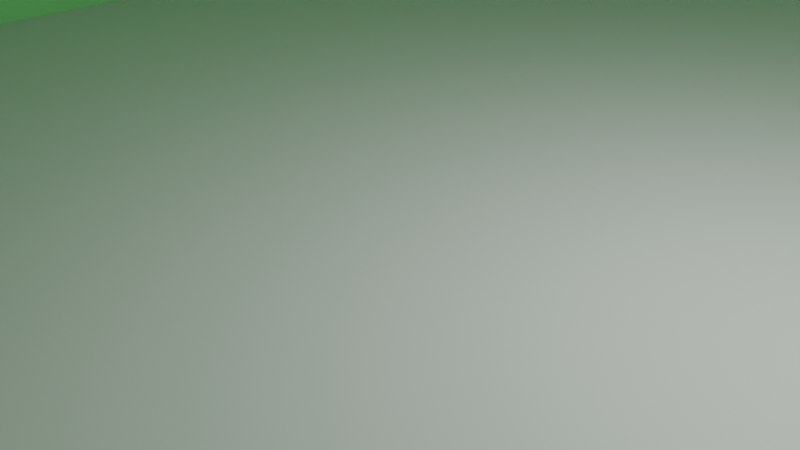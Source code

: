 # Source: room.blend  (saved by Blender 4.2.66; exported with 4.5.12 LTS)
import bpy
from mathutils import Matrix  # noqa: F401  (used for matrix-valued properties, if any)

bpy.ops.wm.read_factory_settings(use_empty=True)
scene = bpy.context.scene
scene.name = 'Scene'

# ---- collections
col_collection = bpy.data.collections.new('Collection'); scene.collection.children.link(col_collection)

# ---- materials (node trees are filled in below, after node groups)
mat_itu_marble = bpy.data.materials.new('itu_marble')
mat_itu_concrete = bpy.data.materials.new('itu_concrete')

# ---- material node trees
mat_itu_marble.use_nodes = True; mat_itu_marble.node_tree.nodes.clear()
_N = mat_itu_marble.node_tree.nodes; _L = mat_itu_marble.node_tree.links
n0 = _N.new('ShaderNodeBsdfPrincipled'); n0.name = 'Principled BSDF'; n0.location = (10, 300)
n1 = _N.new('ShaderNodeOutputMaterial'); n1.name = 'Material Output'; n1.location = (300, 300)
_L.new(n0.outputs[0], n1.inputs[0])
n1.is_active_output = True
mat_itu_concrete.use_nodes = True; mat_itu_concrete.node_tree.nodes.clear()
_N = mat_itu_concrete.node_tree.nodes; _L = mat_itu_concrete.node_tree.links
n0 = _N.new('ShaderNodeOutputMaterial'); n0.name = 'Material Output'; n0.location = (300, 300)
n1 = _N.new('ShaderNodeBsdfDiffuse'); n1.name = 'Diffuse BSDF'; n1.location = (10, 300)
n1.inputs[0].default_value = (0.3127, 0.8, 0.3541, 1.0)
n1.inputs[1].default_value = 0.5
_L.new(n1.outputs[0], n0.inputs[0])
n0.is_active_output = True

# ---- world
world_world = bpy.data.worlds.new('World'); scene.world = world_world
world_world.use_nodes = True; world_world.node_tree.nodes.clear()
_N = world_world.node_tree.nodes; _L = world_world.node_tree.links
n0 = _N.new('ShaderNodeOutputWorld'); n0.name = 'World Output'; n0.location = (300, 300)
n1 = _N.new('ShaderNodeBackground'); n1.name = 'Background'; n1.location = (10, 300)
n1.inputs[0].default_value = (0.05088, 0.05088, 0.05088, 1.0)
_L.new(n1.outputs[0], n0.inputs[0])
n0.is_active_output = True
world_world.color = (0.05088, 0.05088, 0.05088)
world_world.sun_shadow_jitter_overblur = 0.0

# ---- cameras
cam_camera = bpy.data.cameras.new('Camera')
cam_camera.clip_end = 100.0
cam_camera.ortho_scale = 7.314

# ---- lights
light_light = bpy.data.lights.new('Light', 'POINT')
light_light.energy = 1000.0
light_light.shadow_soft_size = 0.1

# ---- meshes
me_plane = bpy.data.meshes.new('Plane')
me_plane.from_pydata([(-1.0, -1.0, 0.0), (1.0, -1.0, 0.0), (-1.0, 1.0, 0.0), (1.0, 1.0, 0.0)], [], [(0, 1, 3, 2)])
_uv = me_plane.uv_layers.new(name='UVMap')
_uv.uv.foreach_set('vector', [0.0, 0.0, 1.0, 0.0, 1.0, 1.0, 0.0, 1.0])
me_plane.materials.append(mat_itu_marble)
me_plane.update()
me_cube_002 = bpy.data.meshes.new('Cube.002')
me_cube_002.from_pydata([(-1.0, -1.0, -1.0), (-1.0, 1.0, -1.0), (-1.0, -1.0, 1.0), (1.0, -1.0, -1.0), (1.0, 1.0, -1.0), (1.0, -1.0, 1.0), (1.0, 1.0, 1.0), (-1.0, 1.0, 1.0)], [], [(0, 2, 7, 1), (3, 5, 2, 0), (4, 6, 5, 3), (1, 7, 6, 4)])
_uv = me_cube_002.uv_layers.new(name='UVMap')
_uv.uv.foreach_set('vector', [0.375, 0.0, 0.625, 0.0, 0.625, 0.25, 0.375, 0.25, 0.375, 0.75, 0.625, 0.75, 0.625, 1.0, 0.375, 1.0, 0.375, 0.5, 0.625, 0.5, 0.625, 0.75, 0.375, 0.75, 0.375, 0.25, 0.625, 0.25, 0.625, 0.5, 0.375, 0.5])
me_cube_002.materials.append(mat_itu_concrete)
me_cube_002.update()

# ---- objects
ob_light = bpy.data.objects.new('Light', light_light)
ob_camera = bpy.data.objects.new('Camera', cam_camera)
ob_floor = bpy.data.objects.new('Floor', me_plane)
ob_walls = bpy.data.objects.new('Walls', me_cube_002)

# ---- transforms, parenting, visibility, modifiers, constraints
ob_light.location = (4.076, 1.005, 5.904)
ob_light.rotation_euler = (0.6503, 0.05522, 1.866)
ob_light.lock_rotations_4d = False
ob_light.empty_display_type = 'ARROWS'
ob_light.color = (0.0, 0.0, 0.0, 0.0)
ob_light.lineart.crease_threshold = 0.0
ob_camera.location = (7.359, -6.926, 4.958)
ob_camera.rotation_euler = (1.109, 0.0, 0.8149)
ob_camera.lock_rotations_4d = False
ob_camera.empty_display_type = 'ARROWS'
ob_camera.color = (0.0, 0.0, 0.0, 0.0)
ob_camera.display_type = 'WIRE'
ob_camera.lineart.crease_threshold = 0.0
ob_floor.location = (0.0, 0.0, 0.0)
ob_floor.scale = (24.11, 25.25, 10.32)
ob_walls.location = (0.6426, -0.1806, 7.584)
ob_walls.scale = (10.0, 15.0, 8.179)

# ---- collection membership
col_collection.objects.link(ob_light)
col_collection.objects.link(ob_camera)
col_collection.objects.link(ob_floor)
col_collection.objects.link(ob_walls)

# ---- scene / render settings (as saved in the file)
scene.camera = ob_camera
scene.frame_start = 1; scene.frame_end = 250; scene.frame_set(0)
scene.render.engine = 'BLENDER_EEVEE_NEXT'
bpy.context.view_layer.update()
